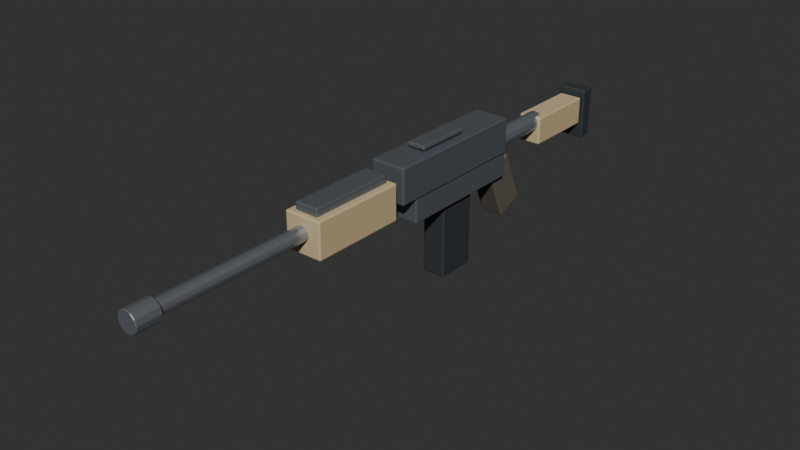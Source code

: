 # Source: battlerifle.blend  (saved by Blender 5.2.44; exported with 4.5.12 LTS)
import bpy
from mathutils import Matrix  # noqa: F401  (used for matrix-valued properties, if any)

bpy.ops.wm.read_factory_settings(use_empty=True)
scene = bpy.context.scene
scene.name = 'Scene'

# ---- collections
col_battlerifle = bpy.data.collections.new('Battlerifle'); scene.collection.children.link(col_battlerifle)

# ---- materials (node trees are filled in below, after node groups)
mat_g_body = bpy.data.materials.new('G_Body')
mat_g_body.diffuse_color = (0.16, 0.18, 0.2, 1.0)
mat_g_rail = bpy.data.materials.new('G_Rail')
mat_g_rail.diffuse_color = (0.2, 0.22, 0.24, 1.0)
mat_g_tan = bpy.data.materials.new('G_Tan')
mat_g_tan.diffuse_color = (0.55, 0.45, 0.28, 1.0)
mat_g_steel = bpy.data.materials.new('G_Steel')
mat_g_steel.diffuse_color = (0.42, 0.45, 0.5, 1.0)
mat_g_dark = bpy.data.materials.new('G_Dark')
mat_g_dark.diffuse_color = (0.08, 0.09, 0.1, 1.0)
mat_g_grip = bpy.data.materials.new('G_Grip')
mat_g_grip.diffuse_color = (0.14, 0.12, 0.1, 1.0)

# ---- material node trees
mat_g_body.use_nodes = True; mat_g_body.node_tree.nodes.clear()
_N = mat_g_body.node_tree.nodes; _L = mat_g_body.node_tree.links
n0 = _N.new('ShaderNodeBsdfPrincipled'); n0.name = 'Principled BSDF'; n0.location = (-200, 100)
n0.inputs[0].default_value = (0.16, 0.18, 0.2, 1.0)
n0.inputs[1].default_value = 0.4
n0.inputs[2].default_value = 0.45
n0.inputs[10].default_value = 0.005
n1 = _N.new('ShaderNodeOutputMaterial'); n1.name = 'Material Output'; n1.location = (200, 100)
_L.new(n0.outputs[0], n1.inputs[0])
n1.is_active_output = True
mat_g_rail.use_nodes = True; mat_g_rail.node_tree.nodes.clear()
_N = mat_g_rail.node_tree.nodes; _L = mat_g_rail.node_tree.links
n0 = _N.new('ShaderNodeBsdfPrincipled'); n0.name = 'Principled BSDF'; n0.location = (-200, 100)
n0.inputs[0].default_value = (0.2, 0.22, 0.24, 1.0)
n0.inputs[1].default_value = 0.5
n0.inputs[2].default_value = 0.4
n0.inputs[10].default_value = 0.005
n1 = _N.new('ShaderNodeOutputMaterial'); n1.name = 'Material Output'; n1.location = (200, 100)
_L.new(n0.outputs[0], n1.inputs[0])
n1.is_active_output = True
mat_g_tan.use_nodes = True; mat_g_tan.node_tree.nodes.clear()
_N = mat_g_tan.node_tree.nodes; _L = mat_g_tan.node_tree.links
n0 = _N.new('ShaderNodeBsdfPrincipled'); n0.name = 'Principled BSDF'; n0.location = (-200, 100)
n0.inputs[0].default_value = (0.55, 0.45, 0.28, 1.0)
n0.inputs[1].default_value = 0.05
n0.inputs[2].default_value = 0.65
n0.inputs[10].default_value = 0.005
n1 = _N.new('ShaderNodeOutputMaterial'); n1.name = 'Material Output'; n1.location = (200, 100)
_L.new(n0.outputs[0], n1.inputs[0])
n1.is_active_output = True
mat_g_steel.use_nodes = True; mat_g_steel.node_tree.nodes.clear()
_N = mat_g_steel.node_tree.nodes; _L = mat_g_steel.node_tree.links
n0 = _N.new('ShaderNodeBsdfPrincipled'); n0.name = 'Principled BSDF'; n0.location = (-200, 100)
n0.inputs[0].default_value = (0.42, 0.45, 0.5, 1.0)
n0.inputs[1].default_value = 0.75
n0.inputs[2].default_value = 0.28
n0.inputs[10].default_value = 0.005
n1 = _N.new('ShaderNodeOutputMaterial'); n1.name = 'Material Output'; n1.location = (200, 100)
_L.new(n0.outputs[0], n1.inputs[0])
n1.is_active_output = True
mat_g_dark.use_nodes = True; mat_g_dark.node_tree.nodes.clear()
_N = mat_g_dark.node_tree.nodes; _L = mat_g_dark.node_tree.links
n0 = _N.new('ShaderNodeBsdfPrincipled'); n0.name = 'Principled BSDF'; n0.location = (-200, 100)
n0.inputs[0].default_value = (0.08, 0.09, 0.1, 1.0)
n0.inputs[1].default_value = 0.4
n0.inputs[2].default_value = 0.55
n0.inputs[10].default_value = 0.005
n1 = _N.new('ShaderNodeOutputMaterial'); n1.name = 'Material Output'; n1.location = (200, 100)
_L.new(n0.outputs[0], n1.inputs[0])
n1.is_active_output = True
mat_g_grip.use_nodes = True; mat_g_grip.node_tree.nodes.clear()
_N = mat_g_grip.node_tree.nodes; _L = mat_g_grip.node_tree.links
n0 = _N.new('ShaderNodeBsdfPrincipled'); n0.name = 'Principled BSDF'; n0.location = (-200, 100)
n0.inputs[0].default_value = (0.14, 0.12, 0.1, 1.0)
n0.inputs[1].default_value = 0.02
n0.inputs[2].default_value = 0.85
n0.inputs[10].default_value = 0.005
n1 = _N.new('ShaderNodeOutputMaterial'); n1.name = 'Material Output'; n1.location = (200, 100)
_L.new(n0.outputs[0], n1.inputs[0])
n1.is_active_output = True

# ---- world
world_world = bpy.data.worlds.new('World'); scene.world = world_world
world_world.use_nodes = True; world_world.node_tree.nodes.clear()
_N = world_world.node_tree.nodes; _L = world_world.node_tree.links
n0 = _N.new('ShaderNodeOutputWorld'); n0.name = 'World Output'; n0.location = (200, 100)
n1 = _N.new('ShaderNodeBackground'); n1.name = 'Background'; n1.location = (-200, 100)
n1.inputs[0].default_value = (0.05088, 0.05088, 0.05088, 1.0)
_L.new(n1.outputs[0], n0.inputs[0])
n0.is_active_output = True
world_world.color = (0.018, 0.024, 0.032)
world_world.sun_shadow_jitter_overblur = 0.0

# ---- meshes
me_cube_150 = bpy.data.meshes.new('Cube.150')
me_cube_150.from_pydata([(-0.0375, -0.16, -0.0375), (-0.0375, -0.16, 0.0375), (-0.0375, 0.16, -0.0375), (-0.0375, 0.16, 0.0375), (0.0375, -0.16, -0.0375), (0.0375, -0.16, 0.0375), (0.0375, 0.16, -0.0375), (0.0375, 0.16, 0.0375)], [], [(0, 1, 3, 2), (2, 3, 7, 6), (6, 7, 5, 4), (4, 5, 1, 0), (2, 6, 4, 0), (7, 3, 1, 5)])
_uv = me_cube_150.uv_layers.new(name='UVMap')
_uv.uv.foreach_set('vector', [0.375, 0.0, 0.625, 0.0, 0.625, 0.25, 0.375, 0.25, 0.375, 0.25, 0.625, 0.25, 0.625, 0.5, 0.375, 0.5, 0.375, 0.5, 0.625, 0.5, 0.625, 0.75, 0.375, 0.75, 0.375, 0.75, 0.625, 0.75, 0.625, 1.0, 0.375, 1.0, 0.125, 0.5, 0.375, 0.5, 0.375, 0.75, 0.125, 0.75, 0.625, 0.5, 0.875, 0.5, 0.875, 0.75, 0.625, 0.75])
me_cube_150.materials.append(mat_g_body)
me_cube_150.update()
me_cube_151 = bpy.data.meshes.new('Cube.151')
me_cube_151.from_pydata([(-0.035, -0.14, -0.03), (-0.035, -0.14, 0.03), (-0.035, 0.14, -0.03), (-0.035, 0.14, 0.03), (0.035, -0.14, -0.03), (0.035, -0.14, 0.03), (0.035, 0.14, -0.03), (0.035, 0.14, 0.03)], [], [(0, 1, 3, 2), (2, 3, 7, 6), (6, 7, 5, 4), (4, 5, 1, 0), (2, 6, 4, 0), (7, 3, 1, 5)])
_uv = me_cube_151.uv_layers.new(name='UVMap')
_uv.uv.foreach_set('vector', [0.375, 0.0, 0.625, 0.0, 0.625, 0.25, 0.375, 0.25, 0.375, 0.25, 0.625, 0.25, 0.625, 0.5, 0.375, 0.5, 0.375, 0.5, 0.625, 0.5, 0.625, 0.75, 0.375, 0.75, 0.375, 0.75, 0.625, 0.75, 0.625, 1.0, 0.375, 1.0, 0.125, 0.5, 0.375, 0.5, 0.375, 0.75, 0.125, 0.75, 0.625, 0.5, 0.875, 0.5, 0.875, 0.75, 0.625, 0.75])
me_cube_151.materials.append(mat_g_rail)
me_cube_151.update()
me_cube_152 = bpy.data.meshes.new('Cube.152')
me_cube_152.from_pydata([(-0.039, -0.1, -0.0375), (-0.039, -0.1, 0.0375), (-0.039, 0.1, -0.0375), (-0.039, 0.1, 0.0375), (0.039, -0.1, -0.0375), (0.039, -0.1, 0.0375), (0.039, 0.1, -0.0375), (0.039, 0.1, 0.0375)], [], [(0, 1, 3, 2), (2, 3, 7, 6), (6, 7, 5, 4), (4, 5, 1, 0), (2, 6, 4, 0), (7, 3, 1, 5)])
_uv = me_cube_152.uv_layers.new(name='UVMap')
_uv.uv.foreach_set('vector', [0.375, 0.0, 0.625, 0.0, 0.625, 0.25, 0.375, 0.25, 0.375, 0.25, 0.625, 0.25, 0.625, 0.5, 0.375, 0.5, 0.375, 0.5, 0.625, 0.5, 0.625, 0.75, 0.375, 0.75, 0.375, 0.75, 0.625, 0.75, 0.625, 1.0, 0.375, 1.0, 0.125, 0.5, 0.375, 0.5, 0.375, 0.75, 0.125, 0.75, 0.625, 0.5, 0.875, 0.5, 0.875, 0.75, 0.625, 0.75])
me_cube_152.materials.append(mat_g_tan)
me_cube_152.update()
me_cube_153 = bpy.data.meshes.new('Cube.153')
me_cube_153.from_pydata([(-0.025, -0.09, -0.009), (-0.025, -0.09, 0.009), (-0.025, 0.09, -0.009), (-0.025, 0.09, 0.009), (0.025, -0.09, -0.009), (0.025, -0.09, 0.009), (0.025, 0.09, -0.009), (0.025, 0.09, 0.009)], [], [(0, 1, 3, 2), (2, 3, 7, 6), (6, 7, 5, 4), (4, 5, 1, 0), (2, 6, 4, 0), (7, 3, 1, 5)])
_uv = me_cube_153.uv_layers.new(name='UVMap')
_uv.uv.foreach_set('vector', [0.375, 0.0, 0.625, 0.0, 0.625, 0.25, 0.375, 0.25, 0.375, 0.25, 0.625, 0.25, 0.625, 0.5, 0.375, 0.5, 0.375, 0.5, 0.625, 0.5, 0.625, 0.75, 0.375, 0.75, 0.375, 0.75, 0.625, 0.75, 0.625, 1.0, 0.375, 1.0, 0.125, 0.5, 0.375, 0.5, 0.375, 0.75, 0.125, 0.75, 0.625, 0.5, 0.875, 0.5, 0.875, 0.75, 0.625, 0.75])
me_cube_153.materials.append(mat_g_rail)
me_cube_153.update()
me_cylinder_048 = bpy.data.meshes.new('Cylinder.048')
me_cylinder_048.from_pydata([(0.0, 0.015, -0.16), (0.0, 0.015, 0.16), (0.0075, 0.01299, -0.16), (0.0075, 0.01299, 0.16), (0.01299, 0.0075, -0.16), (0.01299, 0.0075, 0.16), (0.015, 0.0, -0.16), (0.015, 0.0, 0.16), (0.01299, -0.0075, -0.16), (0.01299, -0.0075, 0.16), (0.0075, -0.01299, -0.16), (0.0075, -0.01299, 0.16), (0.0, -0.015, -0.16), (0.0, -0.015, 0.16), (-0.0075, -0.01299, -0.16), (-0.0075, -0.01299, 0.16), (-0.01299, -0.0075, -0.16), (-0.01299, -0.0075, 0.16), (-0.015, 0.0, -0.16), (-0.015, 0.0, 0.16), (-0.01299, 0.0075, -0.16), (-0.01299, 0.0075, 0.16), (-0.0075, 0.01299, -0.16), (-0.0075, 0.01299, 0.16)], [], [(0, 1, 3, 2), (2, 3, 5, 4), (4, 5, 7, 6), (6, 7, 9, 8), (8, 9, 11, 10), (10, 11, 13, 12), (12, 13, 15, 14), (14, 15, 17, 16), (16, 17, 19, 18), (18, 19, 21, 20), (3, 1, 23, 21, 19, 17, 15, 13, 11, 9, 7, 5), (20, 21, 23, 22), (22, 23, 1, 0), (0, 2, 4, 6, 8, 10, 12, 14, 16, 18, 20, 22)])
_uv = me_cylinder_048.uv_layers.new(name='UVMap')
_uv.uv.foreach_set('vector', [1.0, 0.5, 1.0, 1.0, 0.9167, 1.0, 0.9167, 0.5, 0.9167, 0.5, 0.9167, 1.0, 0.8333, 1.0, 0.8333, 0.5, 0.8333, 0.5, 0.8333, 1.0, 0.75, 1.0, 0.75, 0.5, 0.75, 0.5, 0.75, 1.0, 0.6667, 1.0, 0.6667, 0.5, 0.6667, 0.5, 0.6667, 1.0, 0.5833, 1.0, 0.5833, 0.5, 0.5833, 0.5, 0.5833, 1.0, 0.5, 1.0, 0.5, 0.5, 0.5, 0.5, 0.5, 1.0, 0.4167, 1.0, 0.4167, 0.5, 0.4167, 0.5, 0.4167, 1.0, 0.3333, 1.0, 0.3333, 0.5, 0.3333, 0.5, 0.3333, 1.0, 0.25, 1.0, 0.25, 0.5, 0.25, 0.5, 0.25, 1.0, 0.1667, 1.0, 0.1667, 0.5, 0.37, 0.4578, 0.25, 0.49, 0.13, 0.4578, 0.04215, 0.37, 0.01, 0.25, 0.04215, 0.13, 0.13, 0.04215, 0.25, 0.01, 0.37, 0.04215, 0.4578, 0.13, 0.49, 0.25, 0.4578, 0.37, 0.1667, 0.5, 0.1667, 1.0, 0.08333, 1.0, 0.08333, 0.5, 0.08333, 0.5, 0.08333, 1.0, 7.451e-08, 1.0, 7.451e-08, 0.5, 0.75, 0.49, 0.87, 0.4578, 0.9578, 0.37, 0.99, 0.25, 0.9578, 0.13, 0.87, 0.04215, 0.75, 0.01, 0.63, 0.04215, 0.5422, 0.13, 0.51, 0.25, 0.5422, 0.37, 0.63, 0.4578])
me_cylinder_048.materials.append(mat_g_steel)
me_cylinder_048.update()
me_cylinder_049 = bpy.data.meshes.new('Cylinder.049')
me_cylinder_049.from_pydata([(0.0, 0.022, -0.025), (0.0, 0.022, 0.025), (0.011, 0.01905, -0.025), (0.011, 0.01905, 0.025), (0.01905, 0.011, -0.025), (0.01905, 0.011, 0.025), (0.022, 0.0, -0.025), (0.022, 0.0, 0.025), (0.01905, -0.011, -0.025), (0.01905, -0.011, 0.025), (0.011, -0.01905, -0.025), (0.011, -0.01905, 0.025), (0.0, -0.022, -0.025), (0.0, -0.022, 0.025), (-0.011, -0.01905, -0.025), (-0.011, -0.01905, 0.025), (-0.01905, -0.011, -0.025), (-0.01905, -0.011, 0.025), (-0.022, 0.0, -0.025), (-0.022, 0.0, 0.025), (-0.01905, 0.011, -0.025), (-0.01905, 0.011, 0.025), (-0.011, 0.01905, -0.025), (-0.011, 0.01905, 0.025)], [], [(0, 1, 3, 2), (2, 3, 5, 4), (4, 5, 7, 6), (6, 7, 9, 8), (8, 9, 11, 10), (10, 11, 13, 12), (12, 13, 15, 14), (14, 15, 17, 16), (16, 17, 19, 18), (18, 19, 21, 20), (3, 1, 23, 21, 19, 17, 15, 13, 11, 9, 7, 5), (20, 21, 23, 22), (22, 23, 1, 0), (0, 2, 4, 6, 8, 10, 12, 14, 16, 18, 20, 22)])
_uv = me_cylinder_049.uv_layers.new(name='UVMap')
_uv.uv.foreach_set('vector', [1.0, 0.5, 1.0, 1.0, 0.9167, 1.0, 0.9167, 0.5, 0.9167, 0.5, 0.9167, 1.0, 0.8333, 1.0, 0.8333, 0.5, 0.8333, 0.5, 0.8333, 1.0, 0.75, 1.0, 0.75, 0.5, 0.75, 0.5, 0.75, 1.0, 0.6667, 1.0, 0.6667, 0.5, 0.6667, 0.5, 0.6667, 1.0, 0.5833, 1.0, 0.5833, 0.5, 0.5833, 0.5, 0.5833, 1.0, 0.5, 1.0, 0.5, 0.5, 0.5, 0.5, 0.5, 1.0, 0.4167, 1.0, 0.4167, 0.5, 0.4167, 0.5, 0.4167, 1.0, 0.3333, 1.0, 0.3333, 0.5, 0.3333, 0.5, 0.3333, 1.0, 0.25, 1.0, 0.25, 0.5, 0.25, 0.5, 0.25, 1.0, 0.1667, 1.0, 0.1667, 0.5, 0.37, 0.4578, 0.25, 0.49, 0.13, 0.4578, 0.04215, 0.37, 0.01, 0.25, 0.04215, 0.13, 0.13, 0.04215, 0.25, 0.01, 0.37, 0.04215, 0.4578, 0.13, 0.49, 0.25, 0.4578, 0.37, 0.1667, 0.5, 0.1667, 1.0, 0.08333, 1.0, 0.08333, 0.5, 0.08333, 0.5, 0.08333, 1.0, 7.451e-08, 1.0, 7.451e-08, 0.5, 0.75, 0.49, 0.87, 0.4578, 0.9578, 0.37, 0.99, 0.25, 0.9578, 0.13, 0.87, 0.04215, 0.75, 0.01, 0.63, 0.04215, 0.5422, 0.13, 0.51, 0.25, 0.5422, 0.37, 0.63, 0.4578])
me_cylinder_049.materials.append(mat_g_steel)
me_cylinder_049.update()
me_cube_154 = bpy.data.meshes.new('Cube.154')
me_cube_154.from_pydata([(-0.025, -0.0425, -0.08), (-0.025, -0.0425, 0.08), (-0.025, 0.0425, -0.08), (-0.025, 0.0425, 0.08), (0.025, -0.0425, -0.08), (0.025, -0.0425, 0.08), (0.025, 0.0425, -0.08), (0.025, 0.0425, 0.08)], [], [(0, 1, 3, 2), (2, 3, 7, 6), (6, 7, 5, 4), (4, 5, 1, 0), (2, 6, 4, 0), (7, 3, 1, 5)])
_uv = me_cube_154.uv_layers.new(name='UVMap')
_uv.uv.foreach_set('vector', [0.375, 0.0, 0.625, 0.0, 0.625, 0.25, 0.375, 0.25, 0.375, 0.25, 0.625, 0.25, 0.625, 0.5, 0.375, 0.5, 0.375, 0.5, 0.625, 0.5, 0.625, 0.75, 0.375, 0.75, 0.375, 0.75, 0.625, 0.75, 0.625, 1.0, 0.375, 1.0, 0.125, 0.5, 0.375, 0.5, 0.375, 0.75, 0.125, 0.75, 0.625, 0.5, 0.875, 0.5, 0.875, 0.75, 0.625, 0.75])
me_cube_154.materials.append(mat_g_dark)
me_cube_154.update()
me_cube_155 = bpy.data.meshes.new('Cube.155')
me_cube_155.from_pydata([(-0.025, -0.0325, -0.06), (-0.025, -0.0325, 0.06), (-0.025, 0.0325, -0.06), (-0.025, 0.0325, 0.06), (0.025, -0.0325, -0.06), (0.025, -0.0325, 0.06), (0.025, 0.0325, -0.06), (0.025, 0.0325, 0.06)], [], [(0, 1, 3, 2), (2, 3, 7, 6), (6, 7, 5, 4), (4, 5, 1, 0), (2, 6, 4, 0), (7, 3, 1, 5)])
_uv = me_cube_155.uv_layers.new(name='UVMap')
_uv.uv.foreach_set('vector', [0.375, 0.0, 0.625, 0.0, 0.625, 0.25, 0.375, 0.25, 0.375, 0.25, 0.625, 0.25, 0.625, 0.5, 0.375, 0.5, 0.375, 0.5, 0.625, 0.5, 0.625, 0.75, 0.375, 0.75, 0.375, 0.75, 0.625, 0.75, 0.625, 1.0, 0.375, 1.0, 0.125, 0.5, 0.375, 0.5, 0.375, 0.75, 0.125, 0.75, 0.625, 0.5, 0.875, 0.5, 0.875, 0.75, 0.625, 0.75])
me_cube_155.materials.append(mat_g_grip)
me_cube_155.update()
me_cylinder_050 = bpy.data.meshes.new('Cylinder.050')
me_cylinder_050.from_pydata([(0.0, 0.02, -0.08), (0.0, 0.02, 0.08), (0.01, 0.01732, -0.08), (0.01, 0.01732, 0.08), (0.01732, 0.01, -0.08), (0.01732, 0.01, 0.08), (0.02, 0.0, -0.08), (0.02, 0.0, 0.08), (0.01732, -0.01, -0.08), (0.01732, -0.01, 0.08), (0.01, -0.01732, -0.08), (0.01, -0.01732, 0.08), (0.0, -0.02, -0.08), (0.0, -0.02, 0.08), (-0.01, -0.01732, -0.08), (-0.01, -0.01732, 0.08), (-0.01732, -0.01, -0.08), (-0.01732, -0.01, 0.08), (-0.02, 0.0, -0.08), (-0.02, 0.0, 0.08), (-0.01732, 0.01, -0.08), (-0.01732, 0.01, 0.08), (-0.01, 0.01732, -0.08), (-0.01, 0.01732, 0.08)], [], [(0, 1, 3, 2), (2, 3, 5, 4), (4, 5, 7, 6), (6, 7, 9, 8), (8, 9, 11, 10), (10, 11, 13, 12), (12, 13, 15, 14), (14, 15, 17, 16), (16, 17, 19, 18), (18, 19, 21, 20), (3, 1, 23, 21, 19, 17, 15, 13, 11, 9, 7, 5), (20, 21, 23, 22), (22, 23, 1, 0), (0, 2, 4, 6, 8, 10, 12, 14, 16, 18, 20, 22)])
_uv = me_cylinder_050.uv_layers.new(name='UVMap')
_uv.uv.foreach_set('vector', [1.0, 0.5, 1.0, 1.0, 0.9167, 1.0, 0.9167, 0.5, 0.9167, 0.5, 0.9167, 1.0, 0.8333, 1.0, 0.8333, 0.5, 0.8333, 0.5, 0.8333, 1.0, 0.75, 1.0, 0.75, 0.5, 0.75, 0.5, 0.75, 1.0, 0.6667, 1.0, 0.6667, 0.5, 0.6667, 0.5, 0.6667, 1.0, 0.5833, 1.0, 0.5833, 0.5, 0.5833, 0.5, 0.5833, 1.0, 0.5, 1.0, 0.5, 0.5, 0.5, 0.5, 0.5, 1.0, 0.4167, 1.0, 0.4167, 0.5, 0.4167, 0.5, 0.4167, 1.0, 0.3333, 1.0, 0.3333, 0.5, 0.3333, 0.5, 0.3333, 1.0, 0.25, 1.0, 0.25, 0.5, 0.25, 0.5, 0.25, 1.0, 0.1667, 1.0, 0.1667, 0.5, 0.37, 0.4578, 0.25, 0.49, 0.13, 0.4578, 0.04215, 0.37, 0.01, 0.25, 0.04215, 0.13, 0.13, 0.04215, 0.25, 0.01, 0.37, 0.04215, 0.4578, 0.13, 0.49, 0.25, 0.4578, 0.37, 0.1667, 0.5, 0.1667, 1.0, 0.08333, 1.0, 0.08333, 0.5, 0.08333, 0.5, 0.08333, 1.0, 7.451e-08, 1.0, 7.451e-08, 0.5, 0.75, 0.49, 0.87, 0.4578, 0.9578, 0.37, 0.99, 0.25, 0.9578, 0.13, 0.87, 0.04215, 0.75, 0.01, 0.63, 0.04215, 0.5422, 0.13, 0.51, 0.25, 0.5422, 0.37, 0.63, 0.4578])
me_cylinder_050.materials.append(mat_g_steel)
me_cylinder_050.update()
me_cube_156 = bpy.data.meshes.new('Cube.156')
me_cube_156.from_pydata([(-0.025, -0.08, -0.03), (-0.025, -0.08, 0.03), (-0.025, 0.08, -0.03), (-0.025, 0.08, 0.03), (0.025, -0.08, -0.03), (0.025, -0.08, 0.03), (0.025, 0.08, -0.03), (0.025, 0.08, 0.03)], [], [(0, 1, 3, 2), (2, 3, 7, 6), (6, 7, 5, 4), (4, 5, 1, 0), (2, 6, 4, 0), (7, 3, 1, 5)])
_uv = me_cube_156.uv_layers.new(name='UVMap')
_uv.uv.foreach_set('vector', [0.375, 0.0, 0.625, 0.0, 0.625, 0.25, 0.375, 0.25, 0.375, 0.25, 0.625, 0.25, 0.625, 0.5, 0.375, 0.5, 0.375, 0.5, 0.625, 0.5, 0.625, 0.75, 0.375, 0.75, 0.375, 0.75, 0.625, 0.75, 0.625, 1.0, 0.375, 1.0, 0.125, 0.5, 0.375, 0.5, 0.375, 0.75, 0.125, 0.75, 0.625, 0.5, 0.875, 0.5, 0.875, 0.75, 0.625, 0.75])
me_cube_156.materials.append(mat_g_tan)
me_cube_156.update()
me_cube_157 = bpy.data.meshes.new('Cube.157')
me_cube_157.from_pydata([(-0.03, -0.015, -0.055), (-0.03, -0.015, 0.055), (-0.03, 0.015, -0.055), (-0.03, 0.015, 0.055), (0.03, -0.015, -0.055), (0.03, -0.015, 0.055), (0.03, 0.015, -0.055), (0.03, 0.015, 0.055)], [], [(0, 1, 3, 2), (2, 3, 7, 6), (6, 7, 5, 4), (4, 5, 1, 0), (2, 6, 4, 0), (7, 3, 1, 5)])
_uv = me_cube_157.uv_layers.new(name='UVMap')
_uv.uv.foreach_set('vector', [0.375, 0.0, 0.625, 0.0, 0.625, 0.25, 0.375, 0.25, 0.375, 0.25, 0.625, 0.25, 0.625, 0.5, 0.375, 0.5, 0.375, 0.5, 0.625, 0.5, 0.625, 0.75, 0.375, 0.75, 0.375, 0.75, 0.625, 0.75, 0.625, 1.0, 0.375, 1.0, 0.125, 0.5, 0.375, 0.5, 0.375, 0.75, 0.125, 0.75, 0.625, 0.5, 0.875, 0.5, 0.875, 0.75, 0.625, 0.75])
me_cube_157.materials.append(mat_g_dark)
me_cube_157.update()
me_cube_158 = bpy.data.meshes.new('Cube.158')
me_cube_158.from_pydata([(-0.02, -0.06, -0.005), (-0.02, -0.06, 0.005), (-0.02, 0.06, -0.005), (-0.02, 0.06, 0.005), (0.02, -0.06, -0.005), (0.02, -0.06, 0.005), (0.02, 0.06, -0.005), (0.02, 0.06, 0.005)], [], [(0, 1, 3, 2), (2, 3, 7, 6), (6, 7, 5, 4), (4, 5, 1, 0), (2, 6, 4, 0), (7, 3, 1, 5)])
_uv = me_cube_158.uv_layers.new(name='UVMap')
_uv.uv.foreach_set('vector', [0.375, 0.0, 0.625, 0.0, 0.625, 0.25, 0.375, 0.25, 0.375, 0.25, 0.625, 0.25, 0.625, 0.5, 0.375, 0.5, 0.375, 0.5, 0.625, 0.5, 0.625, 0.75, 0.375, 0.75, 0.375, 0.75, 0.625, 0.75, 0.625, 1.0, 0.375, 1.0, 0.125, 0.5, 0.375, 0.5, 0.375, 0.75, 0.125, 0.75, 0.625, 0.5, 0.875, 0.5, 0.875, 0.75, 0.625, 0.75])
me_cube_158.materials.append(mat_g_rail)
me_cube_158.update()

# ---- objects
ob_battlerifle_root = bpy.data.objects.new('Battlerifle_Root', None)
ob_upper = bpy.data.objects.new('Upper', me_cube_150)
ob_lower = bpy.data.objects.new('Lower', me_cube_151)
ob_handguard = bpy.data.objects.new('Handguard', me_cube_152)
ob_toprail = bpy.data.objects.new('TopRail', me_cube_153)
ob_barrel = bpy.data.objects.new('Barrel', me_cylinder_048)
ob_brake = bpy.data.objects.new('Brake', me_cylinder_049)
ob_mag = bpy.data.objects.new('Mag', me_cube_154)
ob_grip = bpy.data.objects.new('Grip', me_cube_155)
ob_buffer = bpy.data.objects.new('Buffer', me_cylinder_050)
ob_stock = bpy.data.objects.new('Stock', me_cube_156)
ob_butt = bpy.data.objects.new('Butt', me_cube_157)
ob_carry = bpy.data.objects.new('Carry', me_cube_158)

# ---- transforms, parenting, visibility, modifiers, constraints
ob_battlerifle_root.location = (0.0, 0.0, 0.0)
ob_battlerifle_root.empty_display_size = 0.03
ob_upper.parent = ob_battlerifle_root
ob_upper.location = (0.0, -0.04, 0.04)
_m = ob_upper.modifiers.new('Bevel', 'BEVEL')
_m.width = 0.003
_m.width_pct = 0.003
_m.segments = 2
ob_lower.parent = ob_battlerifle_root
ob_lower.location = (0.0, -0.02, -0.02)
_m = ob_lower.modifiers.new('Bevel', 'BEVEL')
_m.width = 0.003
_m.width_pct = 0.003
_m.segments = 2
ob_handguard.parent = ob_battlerifle_root
ob_handguard.location = (0.0, -0.32, 0.02)
_m = ob_handguard.modifiers.new('Bevel', 'BEVEL')
_m.width = 0.003
_m.width_pct = 0.003
_m.segments = 2
ob_toprail.parent = ob_battlerifle_root
ob_toprail.location = (0.0, -0.32, 0.065)
_m = ob_toprail.modifiers.new('Bevel', 'BEVEL')
_m.width = 0.003
_m.width_pct = 0.003
_m.segments = 2
ob_barrel.parent = ob_battlerifle_root
ob_barrel.location = (0.0, -0.58, 0.025)
ob_barrel.rotation_euler = (1.571, 0.0, 0.0)
_m = ob_barrel.modifiers.new('Bevel', 'BEVEL')
_m.width = 0.0015
_m.width_pct = 0.0015
ob_brake.parent = ob_battlerifle_root
ob_brake.location = (0.0, -0.76, 0.025)
ob_brake.rotation_euler = (1.571, 0.0, 0.0)
_m = ob_brake.modifiers.new('Bevel', 'BEVEL')
_m.width = 0.0015
_m.width_pct = 0.0015
ob_mag.parent = ob_battlerifle_root
ob_mag.location = (0.0, -0.02, -0.13)
_m = ob_mag.modifiers.new('Bevel', 'BEVEL')
_m.width = 0.003
_m.width_pct = 0.003
_m.segments = 2
ob_grip.parent = ob_battlerifle_root
ob_grip.location = (0.0, 0.14, -0.08)
ob_grip.rotation_euler = (0.4, 0.0, 0.0)
_m = ob_grip.modifiers.new('Bevel', 'BEVEL')
_m.width = 0.003
_m.width_pct = 0.003
_m.segments = 2
ob_buffer.parent = ob_battlerifle_root
ob_buffer.location = (0.0, 0.2, 0.015)
ob_buffer.rotation_euler = (1.571, 0.0, 0.0)
_m = ob_buffer.modifiers.new('Bevel', 'BEVEL')
_m.width = 0.0015
_m.width_pct = 0.0015
ob_stock.parent = ob_battlerifle_root
ob_stock.location = (0.0, 0.34, 0.0)
_m = ob_stock.modifiers.new('Bevel', 'BEVEL')
_m.width = 0.003
_m.width_pct = 0.003
_m.segments = 2
ob_butt.parent = ob_battlerifle_root
ob_butt.location = (0.0, 0.44, -0.01)
_m = ob_butt.modifiers.new('Bevel', 'BEVEL')
_m.width = 0.003
_m.width_pct = 0.003
_m.segments = 2
ob_carry.parent = ob_battlerifle_root
ob_carry.location = (0.0, -0.06, 0.085)
_m = ob_carry.modifiers.new('Bevel', 'BEVEL')
_m.width = 0.0028
_m.width_pct = 0.0028
_m.segments = 2

# ---- collection membership
col_battlerifle.objects.link(ob_battlerifle_root)
col_battlerifle.objects.link(ob_upper)
col_battlerifle.objects.link(ob_lower)
col_battlerifle.objects.link(ob_handguard)
col_battlerifle.objects.link(ob_toprail)
col_battlerifle.objects.link(ob_barrel)
col_battlerifle.objects.link(ob_brake)
col_battlerifle.objects.link(ob_mag)
col_battlerifle.objects.link(ob_grip)
col_battlerifle.objects.link(ob_buffer)
col_battlerifle.objects.link(ob_stock)
col_battlerifle.objects.link(ob_butt)
col_battlerifle.objects.link(ob_carry)

# ---- scene / render settings (as saved in the file)
scene.frame_start = 1; scene.frame_end = 250; scene.frame_set(1)
scene.render.engine = 'BLENDER_EEVEE_NEXT'
scene.render.bake_bias = 0.0
scene.render.bake_samples = 0
scene.render.compositor_device = 'GPU'
scene.eevee.use_volume_custom_range = False
scene.eevee.fast_gi_thickness_near = 0.1
scene.eevee.fast_gi_thickness_far = 0.0
scene.eevee.ray_tracing_options.screen_trace_thickness = 0.1
scene.view_settings.look = 'AgX - Medium High Contrast'
bpy.context.view_layer.update()

# ---- added for rendering (the .blend has no active camera and no usable light): camera, sun
cam_auto = bpy.data.cameras.new('AutoCamera')
cam_auto.lens = 50.0
cam_auto.sensor_width = 36.0
cam_auto.clip_end = 1000.0
ob_auto_camera = bpy.data.objects.new('AutoCamera', cam_auto)
scene.collection.objects.link(ob_auto_camera)
ob_auto_camera.location = (1.18258, -1.5841, 0.886066)
ob_auto_camera.rotation_euler = (1.09748, -7.21219e-08, 0.694738)
scene.camera = ob_auto_camera
light_auto_sun = bpy.data.lights.new('AutoSun', 'SUN')
light_auto_sun.energy = 3.0
light_auto_sun.angle = 0.0523599
ob_auto_sun = bpy.data.objects.new('AutoSun', light_auto_sun)
scene.collection.objects.link(ob_auto_sun)
ob_auto_sun.rotation_euler = (0.872665, 0.174533, 0.523599)
bpy.context.view_layer.update()
